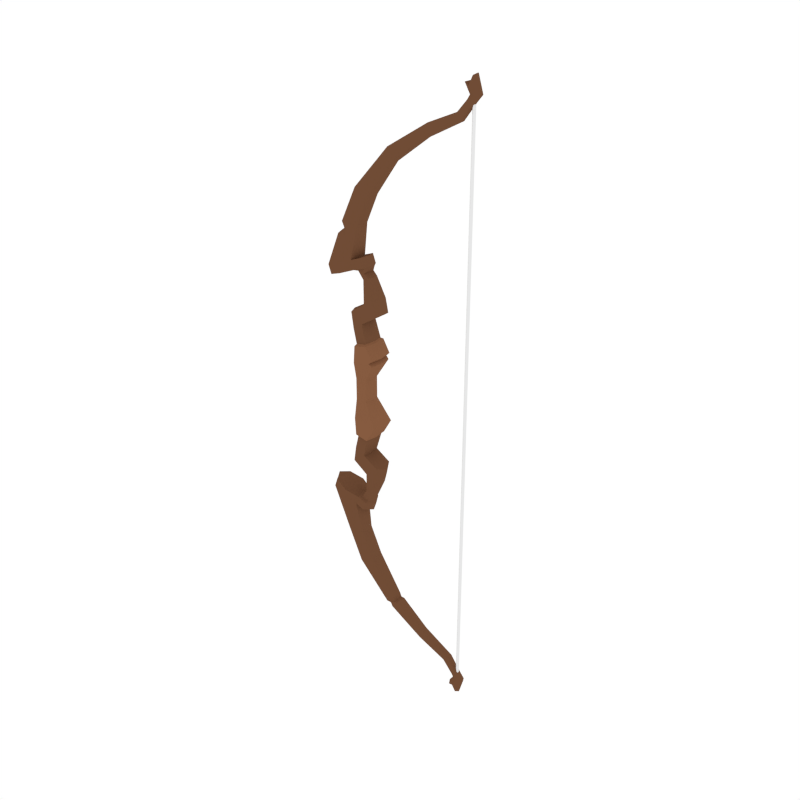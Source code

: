 # Source: Bow.blend  (saved by Blender 2.82.7; exported with 4.5.12 LTS)
import bpy
from mathutils import Matrix  # noqa: F401  (used for matrix-valued properties, if any)

bpy.ops.wm.read_factory_settings(use_empty=True)
scene = bpy.context.scene
scene.name = 'Scene'

# ---- collections
col_collection_1 = bpy.data.collections.new('Collection 1'); scene.collection.children.link(col_collection_1)

# ---- materials (node trees are filled in below, after node groups)
mat_darkwood = bpy.data.materials.new('DarkWood')
mat_darkwood.alpha_threshold = 0.0
mat_darkwood.diffuse_color = (0.1626, 0.07264, 0.03634, 1.0)
mat_darkwood.roughness = 0.5
mat_lightwood = bpy.data.materials.new('LightWood')
mat_lightwood.alpha_threshold = 0.0
mat_lightwood.diffuse_color = (0.2384, 0.1046, 0.05127, 1.0)
mat_lightwood.roughness = 0.5
mat_white = bpy.data.materials.new('White')
mat_white.alpha_threshold = 0.0
mat_white.roughness = 0.5

# ---- material node trees

# ---- world
world_world = bpy.data.worlds.new('World'); scene.world = world_world
world_world.color = (1.0, 1.0, 1.0)
world_world.use_sun_shadow = False
world_world.sun_shadow_jitter_overblur = 0.0
world_world.cycles.sampling_method = 'NONE'
world_world.cycles.sample_map_resolution = 256

# ---- meshes
me_cylinder_014 = bpy.data.meshes.new('Cylinder.014')
me_cylinder_014.from_pydata([(1.032, 0.03935, 2.569), (0.9958, 0.04974, 2.633), (1.068, 0.02783, 2.569), (1.02, 0.03517, 2.704), (1.083, -1.004e-09, 2.569), (1.04, 6.396e-10, 2.718), (1.068, -0.02783, 2.569), (1.02, -0.03517, 2.704), (1.032, -0.03935, 2.569), (0.9958, -0.04974, 2.633), (0.9948, -0.02783, 2.569), (0.9531, -0.03517, 2.652), (0.9796, 1.186e-09, 2.569), (0.9339, 1.376e-08, 2.637), (0.9948, 0.02783, 2.569), (0.9531, 0.03517, 2.652), (0.9979, 0.03868, 2.523), (1.023, 0.02735, 2.514), (1.034, 6.15e-10, 2.51), (1.023, -0.02735, 2.514), (0.9979, -0.03868, 2.523), (0.9724, -0.02735, 2.533), (0.9618, -9.409e-10, 2.537), (0.9724, 0.02735, 2.533), (0.8999, 0.04223, 2.401), (0.9226, 0.02986, 2.381), (0.932, 2.357e-10, 2.373), (0.9226, -0.02986, 2.381), (0.8999, -0.04223, 2.401), (0.8772, -0.02986, 2.42), (0.8678, -4.799e-09, 2.428), (0.8772, 0.02986, 2.42), (0.6207, 0.05147, 2.267), (0.6301, 0.03639, 2.232), (0.634, -4.628e-08, 2.217), (0.6301, -0.03639, 2.232), (0.6207, -0.05147, 2.267), (0.6113, -0.03639, 2.302), (0.6074, -5.677e-08, 2.317), (0.6113, 0.03639, 2.302), (0.2756, 0.06936, 2.034), (0.3111, 0.04904, 2.001), (0.3258, -1.005e-07, 1.986), (0.3111, -0.04904, 2.001), (0.2756, -0.06936, 2.034), (0.2401, -0.04904, 2.068), (0.2254, -1.095e-07, 2.082), (0.2401, 0.04904, 2.068), (0.01038, 0.0945, 1.707), (0.07027, 0.06682, 1.677), (0.09508, -3.751e-07, 1.665), (0.07027, -0.06682, 1.677), (0.01038, -0.0945, 1.707), (-0.04951, -0.06682, 1.737), (-0.07431, -3.811e-07, 1.749), (-0.04951, 0.06682, 1.737), (-0.211, 0.1217, 1.093), (-0.08835, 0.08606, 1.139), (-0.03753, -7.721e-07, 1.158), (-0.08835, -0.08606, 1.139), (-0.211, -0.1217, 1.093), (-0.3337, -0.08606, 1.048), (-0.3845, -7.539e-07, 1.029), (-0.3337, 0.08606, 1.048), (-0.1819, 0.1217, 1.015), (-0.05918, 0.08606, 1.061), (-0.06877, -7.678e-07, 1.046), (-0.05918, -0.08606, 1.061), (-0.1819, -0.1217, 1.015), (-0.3045, -0.08606, 0.9694), (-0.3553, -7.541e-07, 0.9504), (-0.3045, 0.08606, 0.9694), (-0.003096, 0.08606, 1.171), (0.04772, -7.721e-07, 1.19), (-0.003096, -0.08606, 1.171), (0.02607, 0.08606, 1.093), (0.07688, -7.723e-07, 1.112), (0.02607, -0.08606, 1.093), (0.04288, 0.08606, 0.79), (0.006511, -7.678e-07, 0.7754), (0.04288, -0.08606, 0.79), (0.1281, -0.08606, 0.8218), (0.1281, 0.08606, 0.8218), (0.1789, -7.723e-07, 0.8408), (0.08178, 0.08606, 0.6528), (0.05073, -7.68e-07, 0.6339), (0.08178, -0.08606, 0.6528), (0.1546, -0.08606, 0.6972), (0.1546, 0.08606, 0.6972), (0.198, -7.846e-07, 0.7237), (0.09683, -7.684e-07, 1.017), (0.06555, 0.05297, 1.006), (0.01308, 0.05297, 0.986), (-0.009301, -7.656e-07, 0.977), (0.01308, -0.05297, 0.986), (0.06555, -0.05297, 1.006), (-0.09379, 0.08606, 0.6964), (-0.1329, -7.645e-07, 0.6942), (-0.09379, -0.08606, 0.6964), (-0.07279, 0.08606, 0.5586), (-0.1062, -7.506e-07, 0.5382), (-0.07279, -0.08606, 0.5586), (-0.05303, -7.664e-07, 0.7407), (-0.01548, -0.08606, 0.75), (0.02615, -7.641e-07, 0.619), (0.01578, 0.08606, 0.6126), (-0.01548, 0.08606, 0.75), (0.01578, -0.08606, 0.6126), (-0.04106, 0.1154, 0.4127), (-0.08492, -7.317e-07, 0.4036), (-0.04106, -0.1154, 0.4127), (0.08885, -7.545e-07, 0.4396), (0.07523, -0.1154, 0.4368), (0.07523, 0.1154, 0.4368), (-0.05348, 0.1135, 0.2594), (-0.1322, -7.283e-07, 0.2431), (-0.05348, -0.1135, 0.2594), (0.1326, -7.496e-07, 0.2985), (0.1082, -0.1135, 0.2934), (0.1082, 0.1135, 0.2934), (-0.0659, 0.07204, 0.09712), (-0.1051, -7.351e-07, 0.09712), (-0.0659, -0.07204, 0.09712), (0.03806, -0.07204, 0.09712), (0.03806, 0.07204, 0.09712), (0.05023, -7.493e-07, 0.09712), (-0.03334, 0.0947, 0.4292), (-0.06934, -7.362e-07, 0.4217), (-0.03334, -0.0947, 0.4292), (0.06209, -0.0947, 0.4489), (0.07327, -7.549e-07, 0.4512), (0.06209, 0.0947, 0.4489), (-0.1969, -0.06065, 1.434), (-0.1082, -0.08577, 1.431), (-0.03639, -0.06065, 1.427), (-0.0113, -5.405e-07, 1.426), (-0.03639, 0.06065, 1.427), (-0.1082, 0.08577, 1.431), (-0.1969, 0.06065, 1.434), (-0.222, -5.369e-07, 1.435), (0.03294, 0.06468, 1.081), (-0.03075, 0.0006597, 1.046), (0.03294, -0.06336, 1.081), (0.07074, 0.0006597, 1.095), (-0.03048, 0.06468, 1.057), (-0.03048, -0.06336, 1.057), (1.016, 0.01251, 2.549), (1.027, 0.0058, 2.549), (1.027, -0.007619, 2.549), (1.016, -0.01433, 2.549), (1.004, -0.007619, 2.549), (1.004, 0.0058, 2.549), (1.032, 0.03935, -2.569), (0.9958, 0.04974, -2.633), (1.068, 0.02783, -2.569), (1.02, 0.03517, -2.704), (1.083, -1.004e-09, -2.569), (1.04, 6.396e-10, -2.718), (1.068, -0.02783, -2.569), (1.02, -0.03517, -2.704), (1.032, -0.03935, -2.569), (0.9958, -0.04974, -2.633), (0.9948, -0.02783, -2.569), (0.9531, -0.03517, -2.652), (0.9796, 1.186e-09, -2.569), (0.9339, 1.376e-08, -2.637), (0.9948, 0.02783, -2.569), (0.9531, 0.03517, -2.652), (0.9979, 0.03868, -2.523), (1.023, 0.02735, -2.514), (1.034, 6.15e-10, -2.51), (1.023, -0.02735, -2.514), (0.9979, -0.03868, -2.523), (0.9724, -0.02735, -2.533), (0.9618, -9.409e-10, -2.537), (0.9724, 0.02735, -2.533), (0.8999, 0.04223, -2.401), (0.9226, 0.02986, -2.381), (0.932, 2.357e-10, -2.373), (0.9226, -0.02986, -2.381), (0.8999, -0.04223, -2.401), (0.8772, -0.02986, -2.42), (0.8678, -4.799e-09, -2.428), (0.8772, 0.02986, -2.42), (0.6207, 0.05147, -2.267), (0.6301, 0.03639, -2.232), (0.634, -4.628e-08, -2.217), (0.6301, -0.03639, -2.232), (0.6207, -0.05147, -2.267), (0.6113, -0.03639, -2.302), (0.6074, -5.677e-08, -2.317), (0.6113, 0.03639, -2.302), (0.2756, 0.06936, -2.034), (0.3111, 0.04904, -2.001), (0.3258, -1.005e-07, -1.986), (0.3111, -0.04904, -2.001), (0.2756, -0.06936, -2.034), (0.2401, -0.04904, -2.068), (0.2254, -1.095e-07, -2.082), (0.2401, 0.04904, -2.068), (0.01038, 0.0945, -1.707), (0.07027, 0.06682, -1.677), (0.09508, -3.751e-07, -1.665), (0.07027, -0.06682, -1.677), (0.01038, -0.0945, -1.707), (-0.04951, -0.06682, -1.737), (-0.07431, -3.811e-07, -1.749), (-0.04951, 0.06682, -1.737), (-0.211, 0.1217, -1.093), (-0.08835, 0.08606, -1.139), (-0.03753, -7.721e-07, -1.158), (-0.08835, -0.08606, -1.139), (-0.211, -0.1217, -1.093), (-0.3337, -0.08606, -1.048), (-0.3845, -7.539e-07, -1.029), (-0.3337, 0.08606, -1.048), (-0.1819, 0.1217, -1.015), (-0.05918, 0.08606, -1.061), (-0.06877, -7.678e-07, -1.046), (-0.05918, -0.08606, -1.061), (-0.1819, -0.1217, -1.015), (-0.3045, -0.08606, -0.9694), (-0.3553, -7.541e-07, -0.9504), (-0.3045, 0.08606, -0.9694), (-0.003096, 0.08606, -1.171), (0.04772, -7.721e-07, -1.19), (-0.003096, -0.08606, -1.171), (0.02607, 0.08606, -1.093), (0.07688, -7.723e-07, -1.112), (0.02607, -0.08606, -1.093), (0.04288, 0.08606, -0.79), (0.006511, -7.678e-07, -0.7754), (0.04288, -0.08606, -0.79), (0.1281, -0.08606, -0.8218), (0.1281, 0.08606, -0.8218), (0.1789, -7.723e-07, -0.8408), (0.08178, 0.08606, -0.6528), (0.05073, -7.68e-07, -0.6339), (0.08178, -0.08606, -0.6528), (0.1546, -0.08606, -0.6972), (0.1546, 0.08606, -0.6972), (0.198, -7.846e-07, -0.7237), (0.09683, -7.684e-07, -1.017), (0.06555, 0.05297, -1.006), (0.01308, 0.05297, -0.986), (-0.009301, -7.656e-07, -0.977), (0.01308, -0.05297, -0.986), (0.06555, -0.05297, -1.006), (-0.09379, 0.08606, -0.6964), (-0.1329, -7.645e-07, -0.6942), (-0.09379, -0.08606, -0.6964), (-0.07279, 0.08606, -0.5586), (-0.1062, -7.506e-07, -0.5382), (-0.07279, -0.08606, -0.5586), (-0.05303, -7.664e-07, -0.7407), (-0.01548, -0.08606, -0.75), (0.02615, -7.641e-07, -0.619), (0.01578, 0.08606, -0.6126), (-0.01548, 0.08606, -0.75), (0.01578, -0.08606, -0.6126), (-0.04106, 0.1154, -0.4127), (-0.08492, -7.317e-07, -0.4036), (-0.04106, -0.1154, -0.4127), (0.08885, -7.545e-07, -0.4396), (0.07523, -0.1154, -0.4368), (0.07523, 0.1154, -0.4368), (-0.05348, 0.1135, -0.2594), (-0.1322, -7.283e-07, -0.2431), (-0.05348, -0.1135, -0.2594), (0.1795, -7.508e-07, -0.3076), (0.1551, -0.1135, -0.3026), (0.1551, 0.1135, -0.3026), (-0.0659, 0.07204, -0.09712), (-0.1051, -7.351e-07, -0.09712), (-0.0659, -0.07204, -0.09712), (0.03806, -0.07204, -0.09712), (0.03806, 0.07204, -0.09712), (0.05023, -7.493e-07, -0.09712), (-0.03334, 0.0947, -0.4292), (-0.06934, -7.362e-07, -0.4217), (-0.03334, -0.0947, -0.4292), (0.06209, -0.0947, -0.4489), (0.07327, -7.549e-07, -0.4512), (0.06209, 0.0947, -0.4489), (-0.1969, -0.06065, -1.434), (-0.1082, -0.08577, -1.431), (-0.03639, -0.06065, -1.427), (-0.0113, -5.405e-07, -1.426), (-0.03639, 0.06065, -1.427), (-0.1082, 0.08577, -1.431), (-0.1969, 0.06065, -1.434), (-0.222, -5.369e-07, -1.435), (0.03294, 0.06468, -1.081), (-0.03075, 0.0006597, -1.046), (0.03294, -0.06336, -1.081), (0.07074, 0.0006597, -1.095), (-0.03048, 0.06468, -1.057), (-0.03048, -0.06336, -1.057), (1.016, 0.01251, 0.0), (1.016, 0.01251, -2.549), (1.027, 0.0058, 0.0), (1.027, 0.0058, -2.549), (1.027, -0.007619, 0.0), (1.027, -0.007619, -2.549), (1.016, -0.01433, 0.0), (1.016, -0.01433, -2.549), (1.004, -0.007619, 0.0), (1.004, -0.007619, -2.549), (1.004, 0.0058, 0.0), (1.004, 0.0058, -2.549), (0.1594, -7.506e-07, 0.2748), (0.1369, 0.1071, 0.2706), (-0.05542, 0.1071, 0.2341), (-0.1279, -7.294e-07, 0.2203), (-0.05542, -0.1071, 0.2341), (0.1369, -0.1071, 0.2706), (-0.05137, 0.1138, 0.2854), (-0.1241, -7.289e-07, 0.2703), (0.1415, -0.1138, 0.3254), (0.1641, -7.514e-07, 0.33), (-0.05137, -0.1138, 0.2854), (0.1415, 0.1138, 0.3254), (0.04456, 0.0003295, 1.045), (-0.008698, 0.05882, 1.022), (-0.008698, -0.05816, 1.022), (0.02435, 0.05882, 1.04), (-0.02003, 0.0003295, 1.012), (0.02435, -0.05816, 1.04), (-0.3638, -7.523e-07, -1.002), (-0.3032, -0.08606, -1.021), (-0.1964, -0.1217, -1.054), (-0.07377, -0.08606, -1.1), (-0.07377, 0.08606, -1.1), (-0.3032, 0.08606, -1.021), (-0.1964, 0.1217, -1.054), (0.01149, -0.08606, -1.132), (0.0623, -7.722e-07, -1.151), (0.01149, 0.08606, -1.132), (0.2955, -0.06832, -2.048), (0.3265, -0.04831, -2.037), (0.3405, -9.422e-08, -2.023), (0.3265, 0.04831, -2.037), (0.2812, 0.04831, -2.068), (0.2671, -1.083e-07, -2.082), (0.2812, -0.04831, -2.068), (0.2955, 0.06832, -2.048), (0.3618, -0.04703, -2.037), (0.3618, 0.04703, -2.037), (0.2861, -1.011e-07, -2.119), (0.3305, 0.06651, -2.071), (0.3305, -0.06651, -2.071), (0.3748, -9.19e-08, -2.023), (0.2991, 0.04703, -2.105), (0.2991, -0.04703, -2.105), (-0.1966, -5.655e-07, 1.38), (-0.1681, -0.06401, 1.381), (-0.04327, -0.06401, 1.389), (-0.04327, 0.06401, 1.389), (-0.1218, -0.09053, 1.386), (-0.01478, -5.712e-07, 1.391), (-0.1218, 0.09053, 1.386), (-0.1716, 0.06401, 1.377), (-0.2341, -0.06755, 1.329), (-0.0505, -0.06755, 1.349), (-0.0505, 0.06755, 1.349), (-0.2661, -5.959e-07, 1.325), (-0.1361, -0.09553, 1.339), (-0.01843, -6.034e-07, 1.353), (-0.1361, 0.09553, 1.339), (-0.2341, 0.06755, 1.329)], [], [(0, 1, 3, 2), (2, 3, 5, 4), (4, 5, 7, 6), (6, 7, 9, 8), (8, 9, 11, 10), (10, 11, 13, 12), (3, 7, 5), (12, 13, 15, 14), (14, 15, 1, 0), (2, 4, 18, 17), (18, 19, 27, 26), (8, 10, 21, 20), (14, 0, 16, 23), (0, 2, 17, 16), (4, 6, 19, 18), (10, 12, 22, 21), (6, 8, 20, 19), (12, 14, 23, 22), (30, 31, 39, 38), (16, 17, 25, 24), (23, 16, 24, 31), (21, 22, 30, 29), (19, 20, 28, 27), (17, 18, 26, 25), (22, 23, 31, 30), (20, 21, 29, 28), (35, 36, 44, 43), (28, 29, 37, 36), (26, 27, 35, 34), (24, 25, 33, 32), (31, 24, 32, 39), (29, 30, 38, 37), (27, 28, 36, 35), (25, 26, 34, 33), (47, 40, 48, 55), (33, 34, 42, 41), (38, 39, 47, 46), (36, 37, 45, 44), (34, 35, 43, 42), (32, 33, 41, 40), (39, 32, 40, 47), (37, 38, 46, 45), (365, 62, 61, 362), (45, 46, 54, 53), (43, 44, 52, 51), (41, 42, 50, 49), (46, 47, 55, 54), (44, 45, 53, 52), (42, 43, 51, 50), (40, 41, 49, 48), (360, 361, 138, 137), (358, 356, 134, 133), (359, 357, 136, 135), (365, 369, 63, 62), (362, 61, 60, 366), (363, 59, 58, 367), (61, 62, 70, 69), (64, 65, 66, 70, 71), (59, 60, 68, 67), (57, 58, 73, 72), (62, 63, 71, 70), (60, 61, 69, 68), (59, 67, 77, 74), (56, 57, 65, 64), (63, 56, 64, 71), (72, 73, 76, 75), (73, 74, 77, 76), (93, 92, 78, 79), (58, 59, 74, 73), (65, 57, 72, 75), (91, 90, 83, 82), (82, 83, 89, 88), (78, 82, 88, 84), (95, 94, 80, 81), (90, 95, 81, 83), (92, 91, 82, 78), (94, 93, 79, 80), (85, 84, 88, 89), (86, 85, 89, 87), (129, 128, 110, 112), (83, 81, 87, 89), (81, 80, 86, 87), (103, 102, 97, 98), (324, 326, 93, 94), (323, 325, 91, 92), (322, 327, 95, 90), (327, 324, 94, 95), (325, 322, 90, 91), (326, 323, 92, 93), (98, 97, 100, 101), (97, 96, 99, 100), (106, 105, 99, 96), (127, 126, 108, 109), (107, 103, 98, 101), (102, 106, 96, 97), (79, 78, 106, 102), (86, 80, 103, 107), (85, 86, 107, 104), (78, 84, 105, 106), (80, 79, 102, 103), (84, 85, 104, 105), (319, 318, 118, 117), (317, 316, 114, 115), (130, 129, 112, 111), (128, 127, 109, 110), (131, 130, 111, 113), (126, 131, 113, 108), (318, 320, 116, 118), (320, 317, 115, 116), (321, 319, 117, 119), (316, 321, 119, 114), (312, 311, 124, 120), (272, 120, 124, 276), (311, 310, 125, 124), (276, 124, 125, 277), (314, 313, 121, 122), (310, 315, 123, 125), (315, 314, 122, 123), (313, 312, 120, 121), (274, 122, 121, 273), (277, 125, 123, 275), (275, 123, 122, 274), (99, 105, 131, 126), (105, 104, 130, 131), (101, 100, 127, 128), (104, 107, 129, 130), (100, 99, 126, 127), (107, 101, 128, 129), (54, 55, 138, 139), (49, 50, 135, 136), (51, 52, 133, 134), (53, 54, 139, 132), (55, 48, 137, 138), (48, 49, 136, 137), (50, 51, 134, 135), (52, 53, 132, 133), (66, 65, 144, 141), (70, 66, 67, 68, 69), (75, 76, 143, 140), (77, 67, 145, 142), (76, 77, 142, 143), (65, 75, 140, 144), (67, 66, 141, 145), (9, 1, 15, 11), (11, 15, 13), (7, 3, 1, 9), (298, 146, 147, 300), (300, 147, 148, 302), (302, 148, 149, 304), (304, 149, 150, 306), (306, 150, 151, 308), (308, 151, 146, 298), (364, 57, 56, 368), (152, 154, 155, 153), (154, 156, 157, 155), (156, 158, 159, 157), (158, 160, 161, 159), (160, 162, 163, 161), (162, 164, 165, 163), (155, 157, 159), (164, 166, 167, 165), (166, 152, 153, 167), (154, 169, 170, 156), (170, 178, 179, 171), (160, 172, 173, 162), (166, 175, 168, 152), (152, 168, 169, 154), (156, 170, 171, 158), (162, 173, 174, 164), (158, 171, 172, 160), (164, 174, 175, 166), (182, 190, 191, 183), (168, 176, 177, 169), (175, 183, 176, 168), (173, 181, 182, 174), (171, 179, 180, 172), (169, 177, 178, 170), (174, 182, 183, 175), (172, 180, 181, 173), (339, 195, 196, 338), (180, 188, 189, 181), (178, 186, 187, 179), (176, 184, 185, 177), (183, 191, 184, 176), (181, 189, 190, 182), (179, 187, 188, 180), (177, 185, 186, 178), (199, 207, 200, 192), (341, 193, 194, 340), (343, 198, 199, 342), (338, 196, 197, 344), (340, 194, 195, 339), (345, 192, 193, 341), (342, 199, 192, 345), (344, 197, 198, 343), (291, 284, 213, 214), (197, 205, 206, 198), (195, 203, 204, 196), (193, 201, 202, 194), (198, 206, 207, 199), (196, 204, 205, 197), (194, 202, 203, 195), (192, 200, 201, 193), (208, 289, 290, 215), (212, 285, 286, 211), (210, 287, 288, 209), (291, 214, 215, 290), (284, 285, 212, 213), (286, 287, 210, 211), (329, 221, 222, 328), (216, 223, 222, 218, 217), (331, 219, 220, 330), (209, 224, 225, 210), (328, 222, 223, 333), (330, 220, 221, 329), (331, 335, 229, 219), (334, 216, 217, 332), (333, 223, 216, 334), (337, 227, 228, 336), (336, 228, 229, 335), (245, 231, 230, 244), (210, 225, 226, 211), (332, 337, 224, 209), (243, 234, 235, 242), (234, 240, 241, 235), (230, 236, 240, 234), (247, 233, 232, 246), (242, 235, 233, 247), (244, 230, 234, 243), (246, 232, 231, 245), (237, 241, 240, 236), (238, 239, 241, 237), (281, 264, 262, 280), (235, 241, 239, 233), (233, 239, 238, 232), (255, 250, 249, 254), (297, 246, 245, 293), (296, 244, 243, 292), (295, 242, 247, 294), (294, 247, 246, 297), (292, 243, 242, 295), (293, 245, 244, 296), (250, 253, 252, 249), (249, 252, 251, 248), (258, 248, 251, 257), (279, 261, 260, 278), (259, 253, 250, 255), (254, 249, 248, 258), (231, 254, 258, 230), (238, 259, 255, 232), (237, 256, 259, 238), (230, 258, 257, 236), (232, 255, 254, 231), (236, 257, 256, 237), (263, 269, 270, 264), (261, 267, 266, 260), (282, 263, 264, 281), (280, 262, 261, 279), (283, 265, 263, 282), (278, 260, 265, 283), (264, 270, 268, 262), (262, 268, 267, 261), (265, 271, 269, 263), (260, 266, 271, 265), (266, 272, 276, 271), (271, 276, 277, 269), (268, 274, 273, 267), (269, 277, 275, 270), (270, 275, 274, 268), (267, 273, 272, 266), (251, 278, 283, 257), (257, 283, 282, 256), (253, 280, 279, 252), (256, 282, 281, 259), (252, 279, 278, 251), (259, 281, 280, 253), (206, 291, 290, 207), (201, 288, 287, 202), (203, 286, 285, 204), (205, 284, 291, 206), (207, 290, 289, 200), (200, 289, 288, 201), (202, 287, 286, 203), (204, 285, 284, 205), (218, 293, 296, 217), (222, 221, 220, 219, 218), (227, 292, 295, 228), (229, 294, 297, 219), (228, 295, 294, 229), (217, 296, 292, 227), (219, 297, 293, 218), (161, 163, 167, 153), (163, 165, 167), (159, 161, 153, 155), (298, 300, 301, 299), (300, 302, 303, 301), (302, 304, 305, 303), (304, 306, 307, 305), (306, 308, 309, 307), (308, 298, 299, 309), (298, 308, 306, 304, 302, 300), (288, 289, 208, 209), (115, 114, 312, 313), (118, 116, 314, 315), (117, 118, 315, 310), (116, 115, 313, 314), (119, 117, 310, 311), (114, 119, 311, 312), (108, 113, 321, 316), (113, 111, 319, 321), (110, 109, 317, 320), (112, 110, 320, 318), (109, 108, 316, 317), (111, 112, 318, 319), (141, 144, 323, 326), (140, 143, 322, 325), (142, 145, 324, 327), (143, 142, 327, 322), (144, 140, 325, 323), (145, 141, 326, 324), (217, 227, 337, 332), (225, 336, 335, 226), (224, 337, 336, 225), (215, 333, 334, 208), (208, 334, 332, 209), (211, 226, 335, 331), (212, 330, 329, 213), (214, 328, 333, 215), (211, 331, 330, 212), (213, 329, 328, 214), (353, 344, 343, 348), (352, 342, 345, 349), (349, 345, 341, 347), (351, 340, 339, 346), (350, 338, 344, 353), (348, 343, 342, 352), (347, 341, 340, 351), (346, 339, 338, 350), (187, 346, 350, 188), (185, 347, 351, 186), (190, 348, 352, 191), (188, 350, 353, 189), (186, 351, 346, 187), (184, 349, 347, 185), (191, 352, 349, 184), (189, 353, 348, 190), (136, 357, 360, 137), (134, 356, 359, 135), (132, 355, 358, 133), (139, 138, 361, 354), (367, 364, 357, 359), (366, 363, 356, 358), (368, 369, 361, 360), (139, 354, 355, 132), (56, 63, 369, 368), (60, 59, 363, 366), (58, 57, 364, 367), (357, 364, 368, 360), (356, 363, 367, 359), (355, 362, 366, 358), (354, 361, 369, 365), (354, 365, 362, 355), (273, 121, 120, 272)])
me_cylinder_014.polygons.foreach_set('material_index', [0, 0, 0, 0, 0, 0, 0, 0, 0, 0, 0, 0, 0, 0, 0, 0, 0, 0, 0, 0, 0, 0, 0, 0, 0, 0, 0, 0, 0, 0, 0, 0, 0, 0, 0, 0, 0, 0, 0, 0, 0, 0, 0, 0, 0, 0, 0, 0, 0, 0, 0, 0, 0, 0, 0, 0, 0, 0, 0, 0, 0, 0, 0, 0, 0, 0, 0, 0, 0, 0, 0, 0, 0, 0, 0, 0, 0, 0, 0, 1, 0, 0, 0, 0, 0, 0, 0, 0, 0, 0, 0, 0, 1, 0, 0, 0, 0, 0, 0, 0, 0, 1, 1, 1, 1, 1, 1, 1, 1, 1, 1, 1, 1, 1, 1, 1, 1, 1, 1, 1, 1, 1, 0, 0, 0, 0, 0, 0, 0, 0, 0, 0, 0, 0, 0, 0, 0, 0, 0, 0, 0, 0, 0, 0, 0, 0, 2, 2, 2, 2, 2, 2, 0, 0, 0, 0, 0, 0, 0, 0, 0, 0, 0, 0, 0, 0, 0, 0, 0, 0, 0, 0, 0, 0, 0, 0, 0, 0, 0, 0, 0, 0, 0, 0, 0, 0, 0, 0, 0, 0, 0, 0, 0, 0, 0, 0, 0, 0, 0, 0, 0, 0, 0, 0, 0, 0, 0, 0, 0, 0, 0, 0, 0, 0, 0, 0, 0, 0, 0, 0, 0, 0, 0, 0, 0, 0, 0, 0, 0, 0, 0, 0, 1, 0, 0, 0, 0, 0, 0, 0, 0, 0, 0, 0, 0, 1, 0, 0, 0, 0, 0, 0, 0, 0, 1, 1, 1, 1, 1, 1, 1, 1, 1, 1, 1, 1, 1, 1, 1, 1, 0, 0, 0, 0, 0, 0, 0, 0, 0, 0, 0, 0, 0, 0, 0, 0, 0, 0, 0, 0, 0, 0, 0, 0, 2, 2, 2, 2, 2, 2, 0, 0, 1, 1, 1, 1, 1, 1, 1, 1, 1, 1, 1, 1, 0, 0, 0, 0, 0, 0, 0, 0, 0, 0, 0, 0, 0, 0, 0, 0, 0, 0, 0, 0, 0, 0, 0, 0, 0, 0, 0, 0, 0, 0, 0, 0, 0, 0, 0, 0, 0, 0, 0, 0, 0, 0, 0, 0, 0, 0, 0, 0, 1])
me_cylinder_014.materials.append(mat_darkwood)
me_cylinder_014.materials.append(mat_lightwood)
me_cylinder_014.materials.append(mat_white)
me_cylinder_014.use_remesh_preserve_volume = False
me_cylinder_014.use_remesh_preserve_attributes = False
me_cylinder_014.use_mirror_vertex_groups = False
me_cylinder_014.update()
arm_armature = bpy.data.armatures.new('Armature')  # bones are not reproduced

# ---- objects
ob_armature = bpy.data.objects.new('Armature', arm_armature)
ob_bow_wooden = bpy.data.objects.new('Bow_Wooden', me_cylinder_014)

# ---- transforms, parenting, visibility, modifiers, constraints
ob_armature.location = (0.0, 0.0, 0.0)
ob_armature.lineart.crease_threshold = 0.0
ob_bow_wooden.parent = ob_armature
ob_bow_wooden.location = (0.0, 0.0, 0.0)
ob_bow_wooden.lineart.crease_threshold = 0.0
_vg = ob_bow_wooden.vertex_groups.new(name='Bone')
for _i, _w in zip([50, 56, 57, 58, 59, 60, 61, 62, 63, 64, 65, 66, 67, 68, 69, 70, 71, 72, 73, 74, 75, 76, 77, 78, 79, 80, 81, 82, 83, 84, 85, 86, 87, 88, 89, 90, 91, 92, 93, 94, 95, 96, 97, 98, 99, 100, 101, 102, 103, 104, 105, 106, 107, 108, 109, 110, 111, 112, 113, 114, 115, 116, 117, 118, 119, 120, 121, 122, 123, 124, 125, 126, 127, 128, 129, 130, 131, 132, 133, 134, 135, 136, 137, 138, 139, 140, 141, 142, 143, 144, 145, 272, 273, 274, 275, 276, 277, 310, 311, 312, 313, 314, 315, 316, 317, 318, 319, 320, 321, 322, 323, 324, 325, 326, 327, 354, 355, 357, 358, 359, 360, 361, 362, 364, 365, 366, 367, 368, 369], [0.004367, 0.8984, 0.7915, 0.6902, 0.3479, 0.8321, 0.909, 0.9405, 0.9215, 0.8513, 0.739, 0.4817, 0.4413, 0.8393, 0.9207, 0.9421, 0.9279, 0.7372, 0.6754, 0.576, 0.7368, 0.7067, 0.619, 0.9537, 0.9421, 0.9499, 0.9474, 0.9497, 0.9481, 0.9837, 0.9913, 0.9847, 0.9745, 0.9748, 0.9707, 0.8444, 0.8363, 0.8064, 0.7815, 0.7895, 0.8215, 0.993, 0.9997, 0.9951, 0.9995, 1.0, 0.9988, 0.9776, 0.9757, 0.995, 0.9948, 0.9758, 0.995, 0.9993, 1.0, 0.9992, 0.9987, 0.9987, 0.9986, 0.9959, 0.9962, 0.9956, 0.996, 0.9956, 0.9956, 0.9532, 0.9513, 0.9541, 0.9558, 0.9592, 0.9695, 0.9994, 1.0, 0.9994, 0.9987, 0.9987, 0.9987, 0.008063, 0.003277, 0.004743, 0.05183, 0.00578, 0.004794, 0.009796, 0.009548, 0.7366, 0.5877, 0.6569, 0.7164, 0.696, 0.5346, 0.03551, 0.03735, 0.03094, 0.02867, 0.02413, 0.005657, 0.9945, 0.9937, 0.9935, 0.9937, 0.9931, 0.9939, 0.9975, 0.9983, 0.9967, 0.9972, 0.9973, 0.9966, 0.7825, 0.7432, 0.6769, 0.7732, 0.6957, 0.7206, 0.05714, 0.05343, 0.01467, 0.03865, 0.0206, 0.05109, 0.06075, 0.125, 0.05147, 0.134, 0.08412, 0.001151, 0.09844, 0.1328]): _vg.add([_i], _w, 'REPLACE')
_vg = ob_bow_wooden.vertex_groups.new(name='Bone.001')
for _i, _w in zip([0, 1, 2, 3, 4, 5, 6, 7, 8, 9, 10, 11, 12, 13, 14, 15, 16, 17, 18, 19, 20, 21, 22, 23, 24, 25, 26, 27, 28, 29, 30, 31, 32, 33, 34, 35, 36, 37, 38, 39, 40, 41, 42, 43, 44, 45, 46, 47, 48, 49, 50, 51, 52, 53, 54, 55, 56, 57, 58, 59, 60, 61, 62, 63, 64, 65, 66, 67, 68, 69, 70, 71, 72, 73, 74, 75, 76, 77, 78, 79, 80, 81, 82, 83, 89, 90, 91, 92, 93, 94, 95, 132, 133, 134, 135, 136, 137, 138, 139, 140, 141, 142, 143, 144, 145, 322, 323, 324, 325, 326, 327, 354, 355, 356, 357, 358, 359, 360, 361, 362, 363, 364, 365, 366, 367, 368, 369], [0.2093, 0.4968, 0.1266, 0.4922, 0.1158, 0.4869, 0.1613, 0.4879, 0.3285, 0.481, 0.8708, 0.5503, 0.9718, 0.5046, 0.8977, 0.505, 0.8215, 0.7091, 0.6787, 0.7145, 0.81, 0.9681, 0.9982, 0.9665, 0.9977, 0.9954, 0.9939, 0.9948, 0.9972, 0.9998, 1.0, 0.9994, 0.9998, 0.9997, 0.9996, 0.9997, 0.9998, 0.9999, 0.9999, 0.9998, 0.9968, 0.9963, 0.996, 0.9963, 0.9968, 0.9971, 0.9973, 0.9971, 0.9857, 0.9803, 0.9728, 0.9805, 0.9858, 0.9885, 0.9892, 0.9884, 0.1016, 0.2084, 0.3097, 0.652, 0.1679, 0.09096, 0.05945, 0.07843, 0.1486, 0.2607, 0.5179, 0.5584, 0.1606, 0.07928, 0.05784, 0.07208, 0.2625, 0.3242, 0.4236, 0.2626, 0.2927, 0.3804, 0.03399, 0.04134, 0.04063, 0.04978, 0.04582, 0.04994, 0.005555, 0.1544, 0.1624, 0.1918, 0.2161, 0.2087, 0.1771, 0.971, 0.9734, 0.9726, 0.9482, 0.9721, 0.9726, 0.9701, 0.9702, 0.2627, 0.4115, 0.3424, 0.2829, 0.3034, 0.4648, 0.2165, 0.2556, 0.322, 0.2259, 0.3028, 0.2784, 0.9429, 0.9466, 0.9786, 0.9677, 0.9557, 0.9647, 0.9489, 0.9392, 0.875, 0.9786, 0.9485, 0.866, 0.9159, 0.9744, 0.9016, 0.8672]): _vg.add([_i], _w, 'REPLACE')
_vg = ob_bow_wooden.vertex_groups.new(name='Bone.002')
for _i, _w in zip([0, 1, 2, 3, 4, 5, 6, 7, 8, 9, 10, 11, 12, 13, 14, 15, 16, 17, 18, 19, 20, 21, 23, 146, 147, 148, 149, 150, 151], [0.7907, 0.5032, 0.8734, 0.5078, 0.8842, 0.5131, 0.8387, 0.5121, 0.6715, 0.519, 0.1292, 0.4497, 0.006451, 0.4954, 0.1023, 0.495, 0.1785, 0.2909, 0.3213, 0.2855, 0.19, 0.01375, 0.01695, 1.0, 1.0, 1.0, 1.0, 1.0, 1.0]): _vg.add([_i], _w, 'REPLACE')
_vg = ob_bow_wooden.vertex_groups.new(name='Bone.003')
for _i, _w in zip([120, 121, 122, 123, 124, 125, 200, 201, 202, 203, 204, 208, 209, 210, 211, 212, 213, 214, 215, 216, 217, 218, 219, 220, 221, 222, 223, 224, 225, 226, 227, 228, 229, 230, 231, 232, 233, 234, 235, 236, 237, 238, 239, 240, 241, 242, 243, 244, 245, 246, 247, 248, 249, 250, 251, 252, 253, 254, 255, 256, 257, 258, 259, 260, 261, 262, 263, 264, 265, 266, 267, 268, 269, 270, 271, 272, 273, 274, 275, 276, 277, 278, 279, 280, 281, 282, 283, 284, 285, 286, 287, 288, 289, 290, 291, 292, 293, 294, 295, 296, 297, 328, 329, 330, 331, 332, 333, 334, 335, 336, 337], [0.04365, 0.04732, 0.04175, 0.03845, 0.03158, 0.01091, 0.005356, 0.01812, 0.03427, 0.01794, 0.006063, 0.8537, 0.4137, 0.6163, 0.3738, 0.8489, 0.9377, 0.9697, 0.9382, 0.7409, 0.4232, 0.3423, 0.4178, 0.7381, 0.9219, 0.9705, 0.9239, 0.5243, 0.6109, 0.5416, 0.5576, 0.6215, 0.5621, 0.9308, 0.9198, 0.9286, 0.9234, 0.9233, 0.9218, 0.9752, 0.9867, 0.9773, 0.9622, 0.9616, 0.9558, 0.764, 0.7454, 0.7027, 0.6868, 0.7085, 0.7463, 0.9894, 0.9997, 0.9927, 0.9991, 1.0, 0.9981, 0.9679, 0.9647, 0.9922, 0.9919, 0.9639, 0.9923, 0.999, 1.0, 0.9989, 0.9982, 0.9982, 0.9981, 0.9957, 0.9962, 0.9954, 0.9955, 0.9953, 0.995, 0.9572, 0.9563, 0.9595, 0.9607, 0.9629, 0.9722, 0.9992, 0.9999, 0.9991, 0.9982, 0.9982, 0.9982, 0.09969, 0.08567, 0.0694, 0.1045, 0.06406, 0.07912, 0.09665, 0.1002, 0.5811, 0.4536, 0.5874, 0.6303, 0.4651, 0.4674, 0.9654, 0.9276, 0.8218, 0.4864, 0.504, 0.9264, 0.827, 0.5504, 0.6062, 0.5427]): _vg.add([_i], _w, 'REPLACE')
_vg = ob_bow_wooden.vertex_groups.new(name='Bone.004')
for _i, _w in zip([152, 153, 154, 155, 156, 157, 158, 159, 160, 161, 162, 163, 164, 165, 166, 167, 168, 169, 170, 171, 172, 173, 174, 175, 176, 177, 178, 179, 180, 181, 182, 183, 184, 185, 186, 187, 188, 189, 190, 191, 192, 193, 194, 195, 196, 197, 198, 199, 200, 201, 202, 203, 204, 205, 206, 207, 208, 209, 210, 211, 212, 213, 214, 215, 216, 217, 218, 219, 220, 221, 222, 223, 224, 225, 226, 227, 228, 229, 230, 231, 232, 233, 234, 235, 239, 240, 241, 242, 243, 244, 245, 246, 247, 254, 255, 258, 284, 285, 286, 287, 288, 289, 290, 291, 292, 293, 294, 295, 296, 297, 299, 301, 303, 305, 307, 309, 328, 329, 330, 331, 332, 333, 334, 335, 336, 337, 338, 339, 340, 341, 342, 343, 344, 345, 346, 347, 348, 349, 350, 351, 352, 353], [0.7786, 0.721, 0.774, 0.6401, 0.7727, 0.6291, 0.773, 0.6341, 0.777, 0.7205, 0.7878, 0.7272, 0.7913, 0.737, 0.7863, 0.7291, 0.8324, 0.827, 0.8252, 0.8271, 0.8319, 0.8376, 0.8403, 0.8382, 0.9978, 0.9987, 0.999, 0.9987, 0.9978, 0.997, 0.9968, 0.997, 0.9991, 0.999, 0.9989, 0.999, 0.9991, 0.9992, 0.9992, 0.9992, 0.9928, 0.9919, 0.9914, 0.9919, 0.9928, 0.9935, 0.9938, 0.9935, 0.9723, 0.9659, 0.9579, 0.966, 0.972, 0.9751, 0.976, 0.9754, 0.1463, 0.5862, 0.3835, 0.6261, 0.1511, 0.06231, 0.0106, 0.06177, 0.2589, 0.5765, 0.6574, 0.5819, 0.2617, 0.07812, 0.00904, 0.07604, 0.4753, 0.3886, 0.458, 0.4418, 0.3777, 0.4372, 0.0647, 0.06784, 0.06642, 0.07381, 0.07421, 0.07622, 0.02244, 0.02347, 0.03531, 0.2348, 0.2532, 0.2955, 0.3108, 0.2897, 0.2523, 0.005093, 0.01451, 0.01566, 0.9003, 0.9143, 0.9306, 0.8954, 0.9359, 0.9209, 0.9033, 0.8998, 0.4181, 0.5455, 0.4118, 0.3689, 0.5343, 0.532, 0.4999, 0.4999, 0.4999, 0.4999, 0.4999, 0.4999, 0.01908, 0.0724, 0.1782, 0.5134, 0.4958, 0.07359, 0.1729, 0.449, 0.3932, 0.4568, 0.9937, 0.9938, 0.9935, 0.9938, 0.9943, 0.9946, 0.9944, 0.9938, 0.9949, 0.9949, 0.9956, 0.9952, 0.9952, 0.9948, 0.9955, 0.9955]): _vg.add([_i], _w, 'REPLACE')
_vg = ob_bow_wooden.vertex_groups.new(name='Bone.005')
for _i, _w in zip([152, 153, 154, 155, 156, 157, 158, 159, 160, 161, 162, 163, 164, 165, 166, 167, 168, 169, 170, 171, 172, 173, 174, 175, 298, 299, 300, 301, 302, 303, 304, 305, 306, 307, 308, 309], [0.2214, 0.279, 0.226, 0.3599, 0.2273, 0.3709, 0.227, 0.3659, 0.223, 0.2795, 0.2122, 0.2728, 0.2087, 0.263, 0.2137, 0.2709, 0.1676, 0.173, 0.1748, 0.1729, 0.1681, 0.1624, 0.1597, 0.1618, 0.9998, 0.5001, 0.9998, 0.5001, 0.9998, 0.5001, 0.9998, 0.5001, 0.9999, 0.5001, 0.9998, 0.5001]): _vg.add([_i], _w, 'REPLACE')
_m = ob_bow_wooden.modifiers.new('Armature', 'ARMATURE')
_m.object = ob_armature

# ---- collection membership
scene.collection.objects.link(ob_armature)
col_collection_1.objects.link(ob_bow_wooden)

# ---- scene / render settings (as saved in the file)
scene.frame_start = 1; scene.frame_end = 250; scene.frame_set(1)
scene.render.engine = 'CYCLES'
scene.render.resolution_x = 1000
scene.render.resolution_y = 1000
scene.render.dither_intensity = 0.0
scene.cycles.samples = 200
scene.cycles.sampling_pattern = 'TABULATED_SOBOL'
scene.cycles.light_sampling_threshold = 0.0
scene.cycles.use_adaptive_sampling = False
scene.cycles.use_light_tree = False
scene.cycles.caustics_reflective = False
scene.cycles.caustics_refractive = False
scene.cycles.blur_glossy = 0.0
scene.cycles.max_bounces = 2
scene.cycles.pixel_filter_type = 'GAUSSIAN'
scene.cycles.sample_clamp_indirect = 0.0
scene.view_settings.view_transform = 'Standard'
bpy.context.view_layer.update()

# ---- added for rendering (the .blend has no active camera): camera
cam_auto = bpy.data.cameras.new('AutoCamera')
cam_auto.lens = 50.0
cam_auto.sensor_width = 36.0
cam_auto.clip_end = 1000.0
ob_auto_camera = bpy.data.objects.new('AutoCamera', cam_auto)
scene.collection.objects.link(ob_auto_camera)
ob_auto_camera.location = (5.56454, -6.25809, 4.17206)
ob_auto_camera.rotation_euler = (1.09748, -7.21219e-08, 0.694738)
scene.camera = ob_auto_camera
bpy.context.view_layer.update()
